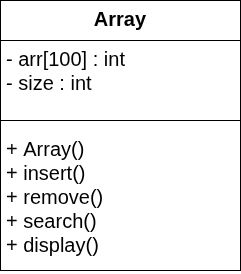

The diagram above was exported from draw.io. Its source (the exported page's mxGraphModel, read from the mxfile embedded in the PNG):
<mxGraphModel dx="1246" dy="684" grid="1" gridSize="10" guides="1" tooltips="1" connect="1" arrows="1" fold="1" page="1" pageScale="1" pageWidth="827" pageHeight="1169" math="0" shadow="0">
  <root>
    <mxCell id="0" />
    <mxCell id="1" parent="0" />
    <mxCell id="xQPSbwgzbQ3_WvB5Zzde-1" value="Array" style="swimlane;fontStyle=1;align=center;verticalAlign=top;childLayout=stackLayout;horizontal=1;startSize=40;horizontalStack=0;resizeParent=1;resizeParentMax=0;resizeLast=0;collapsible=1;marginBottom=0;whiteSpace=wrap;html=1;fontSize=20;" vertex="1" parent="1">
      <mxGeometry x="280" y="40" width="240" height="270" as="geometry" />
    </mxCell>
    <mxCell id="xQPSbwgzbQ3_WvB5Zzde-2" value="- arr[100] : int&lt;div&gt;- size : int&lt;/div&gt;" style="text;strokeColor=none;fillColor=none;align=left;verticalAlign=top;spacingLeft=4;spacingRight=4;overflow=hidden;rotatable=0;points=[[0,0.5],[1,0.5]];portConstraint=eastwest;whiteSpace=wrap;html=1;fontSize=20;" vertex="1" parent="xQPSbwgzbQ3_WvB5Zzde-1">
      <mxGeometry y="40" width="240" height="70" as="geometry" />
    </mxCell>
    <mxCell id="xQPSbwgzbQ3_WvB5Zzde-3" value="" style="line;strokeWidth=1;fillColor=none;align=left;verticalAlign=middle;spacingTop=-1;spacingLeft=3;spacingRight=3;rotatable=0;labelPosition=right;points=[];portConstraint=eastwest;strokeColor=inherit;fontSize=20;" vertex="1" parent="xQPSbwgzbQ3_WvB5Zzde-1">
      <mxGeometry y="110" width="240" height="20" as="geometry" />
    </mxCell>
    <mxCell id="xQPSbwgzbQ3_WvB5Zzde-4" value="+&amp;nbsp;Array()&lt;div&gt;+&amp;nbsp;insert()&lt;/div&gt;&lt;div&gt;+&amp;nbsp;remove()&lt;/div&gt;&lt;div&gt;+&amp;nbsp;search()&lt;/div&gt;&lt;div&gt;+ display()&lt;/div&gt;" style="text;strokeColor=none;fillColor=none;align=left;verticalAlign=top;spacingLeft=4;spacingRight=4;overflow=hidden;rotatable=0;points=[[0,0.5],[1,0.5]];portConstraint=eastwest;whiteSpace=wrap;html=1;fontSize=20;" vertex="1" parent="xQPSbwgzbQ3_WvB5Zzde-1">
      <mxGeometry y="130" width="240" height="140" as="geometry" />
    </mxCell>
  </root>
</mxGraphModel>